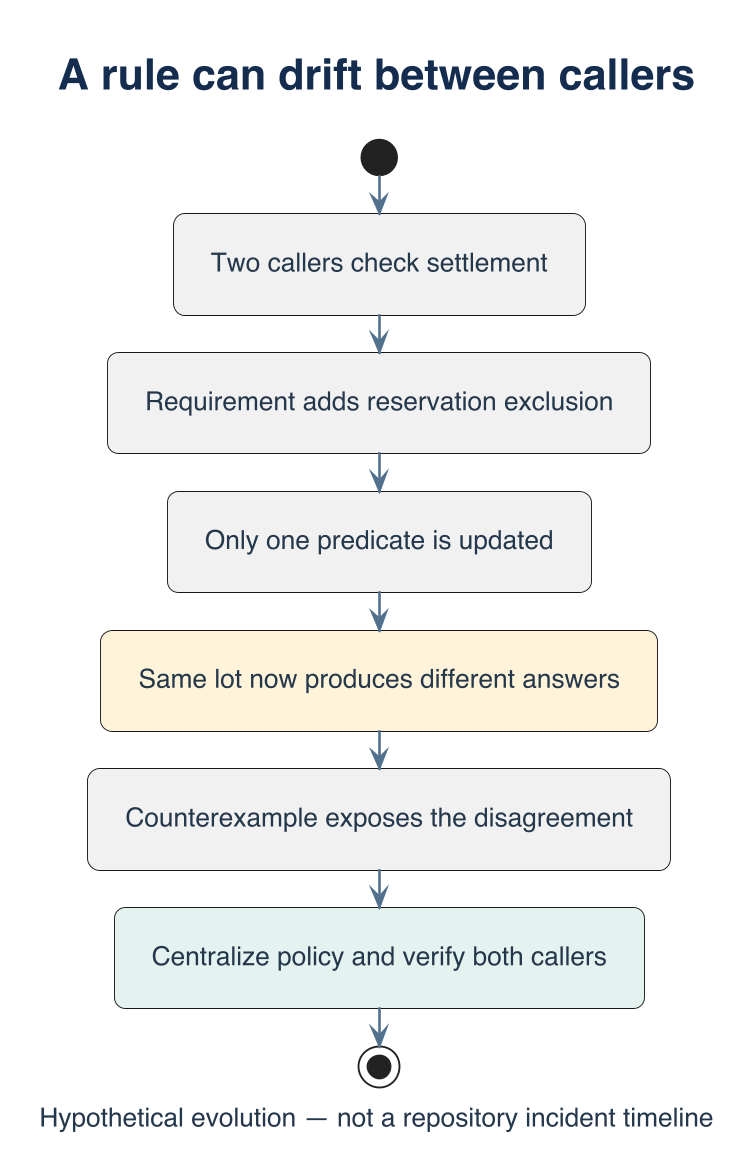

The diagram above was rendered by PlantUML. Its source (embedded in the PNG):
@startuml rule-drift
!include ../../sellStocks/diagrams/sell-style.puml
title A rule can drift between callers
caption Hypothetical evolution — not a repository incident timeline
start
:Two callers check settlement;
:Requirement adds reservation exclusion;
:Only one predicate is updated;
#FFF3D9:Same lot now produces different answers;
:Counterexample exposes the disagreement;
#E4F3EF:Centralize policy and verify both callers;
stop
@enduml